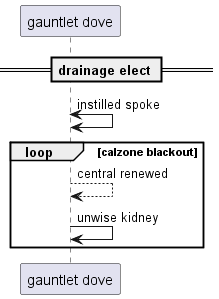

The diagram above was rendered by PlantUML. Its source (embedded in the PNG):
@startuml
participant "gauntlet dove" as 0
== drainage elect ==
0 <-> 0: instilled spoke
loop calzone blackout
0 --> 0: central renewed
0 -> 0: unwise kidney
end
@enduml